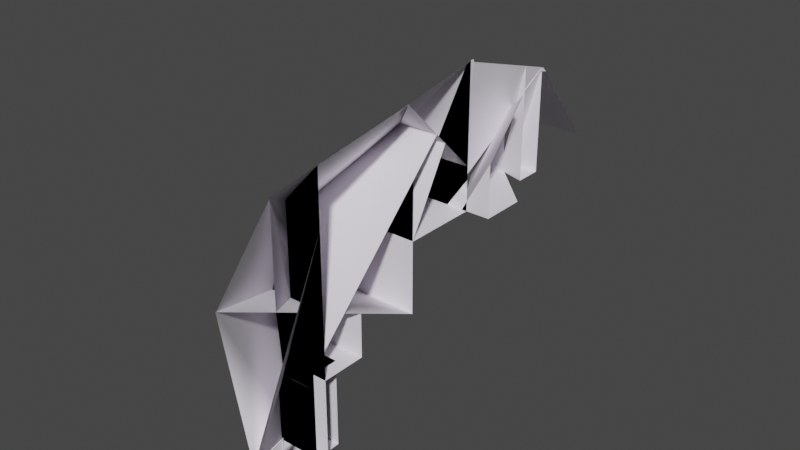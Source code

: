 # Source: asteroid011.blend  (saved by Blender 3.4.6; exported with 4.5.12 LTS)
import bpy
from mathutils import Matrix  # noqa: F401  (used for matrix-valued properties, if any)

bpy.ops.wm.read_factory_settings(use_empty=True)
scene = bpy.context.scene
scene.name = 'asteroid011_ref'

# ---- collections
col_asteroid011_ref = bpy.data.collections.new('asteroid011_ref'); scene.collection.children.link(col_asteroid011_ref)

# ---- materials (node trees are filled in below, after node groups)
mat_gcrock01_vmt = bpy.data.materials.new('gcrock01.vmt')
mat_gcrock01_vmt.use_transparent_shadow = False
mat_gcrock01_vmt.diffuse_color = (0.9288, 0.8875, 0.9651, 1.0)

# ---- material node trees

# ---- world
world_world = bpy.data.worlds.new('World'); scene.world = world_world
world_world.use_nodes = True; world_world.node_tree.nodes.clear()
_N = world_world.node_tree.nodes; _L = world_world.node_tree.links
n0 = _N.new('ShaderNodeOutputWorld'); n0.name = 'World Output'; n0.location = (300, 300)
n1 = _N.new('ShaderNodeBackground'); n1.name = 'Background'; n1.location = (10, 300)
n1.inputs[0].default_value = (0.05088, 0.05088, 0.05088, 1.0)
_L.new(n1.outputs[0], n0.inputs[0])
n0.is_active_output = True
world_world.color = (0.05088, 0.05088, 0.05088)
world_world.use_sun_shadow = False
world_world.sun_shadow_jitter_overblur = 0.0

# ---- meshes
me_asteroid011_ref = bpy.data.meshes.new('asteroid011_ref')
me_asteroid011_ref.from_pydata([(-32.01, -68.48, 127.3), (-119.7, -68.48, 31.75), (-119.7, -68.48, 31.89), (-32.46, -68.48, 127.3), (-119.7, -73.39, 31.0), (-44.36, -84.39, 111.4), (-44.38, -84.41, 111.4), (-119.7, -73.41, 30.99), (-119.7, -73.5, 30.98), (40.6, -268.5, -6.409), (-4.91, -268.5, -148.6), (-17.8, -268.5, -6.413), (82.01, -459.9, 85.06), (23.26, -316.2, -162.1), (82.32, -417.0, -185.9), (82.32, -460.2, 83.29), (82.32, -460.2, 85.19), (82.32, -318.5, 17.52), (23.3, -316.3, -162.1), (82.32, -413.9, -185.2), (23.31, -316.3, -162.1), (82.32, -460.2, 83.33), (82.32, -357.9, -171.9), (82.32, -357.9, -278.7), (82.32, -456.3, -278.7), (82.32, -456.3, -275.4), (84.32, -360.7, -278.7), (84.32, -460.1, -278.7), (82.32, -456.3, -275.4), (84.32, -460.1, -277.0), (84.32, -417.2, -186.0), (84.32, -360.7, -172.6), (82.32, -268.5, 124.0), (82.32, -268.5, -278.7), (-18.68, -268.5, -278.7), (-18.68, -268.5, -191.1), (82.32, -457.5, -278.7), (-18.68, -268.5, -191.1), (82.32, -457.5, -275.4), (82.32, -457.5, -275.4), (82.32, -268.5, 221.2), (18.0, -268.5, -6.408), (18.0, -268.5, 151.1), (82.32, -357.9, 36.33), (82.32, -357.9, 207.4), (82.32, -268.5, 123.9), (-18.88, -268.5, -6.412), (18.0, -268.5, 108.8), (82.32, -357.9, 204.4), (82.32, -459.4, 84.85), (82.32, 267.5, 214.0), (82.32, 267.5, 25.32), (32.27, 267.5, 25.32), (29.58, 234.6, 25.32), (82.32, 219.3, 25.32), (82.32, 219.3, 228.9), (9.59, 67.52, 103.3), (82.32, 67.52, 103.3), (82.32, 67.52, 25.32), (-20.88, 67.52, 25.32), (-123.1, -68.7, 25.32), (82.32, -68.7, 25.32), (-11.65, 8.419, 162.4), (82.32, 8.419, 162.4), (82.32, 270.1, 213.3), (82.32, 261.9, 208.7), (82.32, 279.9, 203.6), (-124.5, 460.2, 25.32), (-35.82, 236.2, 25.32), (61.53, 205.5, 147.1), (47.95, 459.5, 25.32), (29.58, 215.6, 25.32), (73.1, 67.52, 25.32), (125.3, 67.52, 25.32), (125.3, 67.52, 120.4), (33.53, 238.9, 25.32), (125.3, 149.1, 25.32), (-35.7, 253.6, 25.32), (33.53, 238.9, 135.7), (125.3, 149.1, 207.3), (15.92, 67.52, 25.32), (44.04, 67.52, 25.32), (82.32, 67.52, 80.76), (82.32, 67.52, 275.7), (20.42, 122.6, 25.32), (61.52, 225.4, 148.6), (82.32, 219.3, 228.9), (82.32, 219.3, 175.0), (82.32, 76.12, 273.0), (82.32, 73.16, 278.7), (82.32, 67.52, 277.6), (74.23, 67.52, 268.8), (-20.94, 67.52, 25.32), (15.93, 67.52, 25.32), (20.44, 122.7, 25.32), (82.32, 76.12, 273.0), (74.24, 67.52, 268.8), (73.72, 67.52, 267.5), (73.04, 67.52, 267.5), (-12.03, 7.367, 163.5), (-13.16, 8.418, 162.4), (82.32, -79.99, 250.8), (-12.03, 7.369, 163.5), (82.32, -188.5, -45.67), (82.32, -188.5, -122.7), (-54.41, -188.5, -122.7), (-61.5, -188.5, -45.67), (-13.17, -268.5, -72.68), (-8.57, -268.5, -122.7), (82.32, -268.5, -122.7), (82.32, -268.5, -72.68), (-42.55, -224.3, -28.49), (82.32, -224.3, -28.49), (-125.3, -68.48, 25.72), (82.32, -68.48, 25.72), (82.32, -68.48, 127.3), (9.41, -12.48, 183.3), (82.32, -12.48, 183.3), (82.32, -79.43, 250.3), (82.32, -103.1, 246.6), (11.45, -12.48, 183.3), (82.32, -103.2, 246.6), (82.32, -103.2, 246.6), (-44.38, -84.4, 111.4), (-44.42, -84.45, 111.3), (18.0, -268.5, -72.68), (11.44, -12.48, 183.3), (-80.72, -131.2, 64.59), (-36.07, -220.5, -122.7), (58.32, -220.5, -122.7), (58.32, -220.5, -139.4), (-34.54, -220.5, -139.4), (-5.99, -268.5, -150.7), (58.32, -268.5, -150.7), (58.32, -268.5, -122.7), (-119.7, -77.04, 30.43), (-119.7, -68.48, -103.2), (-119.7, -77.05, -99.1), (82.32, -68.48, -103.2), (-13.77, -224.3, -28.5), (-80.71, -131.2, 64.57), (-119.7, -77.03, -99.11), (-119.7, -77.03, -95.83), (-119.7, -79.01, -98.16), (-19.15, -268.5, -7.242), (18.0, -268.5, -7.336), (18.0, -268.5, 108.9), (18.01, -268.5, -7.3), (-19.18, -268.5, -7.299), (-13.78, -224.3, -28.49), (-42.55, -224.3, -28.49), (-44.27, -220.5, -169.6), (-34.6, -220.5, -139.4), (58.32, -220.5, -278.7), (-44.27, -220.5, -278.7), (-5.591, -268.5, -150.8), (-18.51, -268.5, -191.1), (-18.51, -268.5, -278.7), (58.32, -268.5, -278.7)], [], [(0, 1, 2), (0, 2, 3), (4, 5, 3), (4, 3, 2), (0, 3, 6), (6, 7, 1), (6, 1, 0), (8, 2, 1), (9, 10, 11), (12, 11, 10), (12, 10, 13), (12, 13, 14), (12, 14, 15), (12, 16, 17), (12, 17, 9), (12, 9, 11), (18, 10, 9), (18, 9, 17), (18, 17, 19), (20, 19, 14), (12, 21, 16), (22, 23, 24), (22, 24, 25), (22, 25, 19), (26, 27, 24), (26, 24, 23), (19, 28, 29), (19, 29, 30), (31, 26, 23), (31, 23, 22), (30, 31, 22), (30, 22, 19), (28, 24, 27), (28, 27, 29), (32, 33, 34), (32, 34, 35), (34, 33, 36), (37, 34, 36), (37, 36, 38), (35, 39, 32), (40, 32, 9), (40, 9, 41), (40, 41, 42), (42, 41, 43), (42, 43, 44), (41, 9, 17), (41, 17, 43), (44, 40, 42), (9, 45, 17), (46, 47, 41), (48, 43, 41), (48, 41, 47), (47, 46, 49), (47, 49, 48), (46, 41, 43), (46, 43, 49), (50, 51, 52), (53, 52, 51), (53, 51, 54), (55, 50, 52), (55, 52, 53), (53, 54, 55), (56, 57, 58), (56, 58, 59), (60, 59, 58), (60, 58, 61), (62, 56, 59), (62, 59, 60), (63, 57, 56), (63, 56, 62), (62, 60, 61), (62, 61, 63), (64, 65, 66), (67, 68, 69), (67, 69, 65), (67, 65, 64), (64, 66, 70), (64, 70, 67), (69, 68, 71), (72, 73, 74), (75, 76, 73), (75, 73, 72), (75, 72, 77), (78, 77, 72), (78, 72, 74), (78, 74, 79), (78, 75, 77), (80, 81, 82), (80, 82, 83), (84, 81, 80), (85, 84, 80), (85, 80, 83), (85, 83, 86), (86, 87, 85), (88, 89, 90), (88, 90, 83), (91, 92, 93), (91, 93, 83), (91, 83, 90), (94, 93, 92), (94, 92, 91), (94, 91, 89), (94, 89, 88), (94, 95, 83), (94, 83, 80), (91, 90, 89), (96, 97, 98), (99, 62, 97), (99, 97, 91), (100, 98, 97), (100, 97, 62), (99, 91, 98), (99, 98, 100), (100, 62, 99), (56, 91, 90), (56, 90, 57), (99, 101, 90), (99, 90, 91), (99, 56, 57), (99, 57, 101), (102, 91, 56), (103, 104, 105), (103, 105, 106), (107, 108, 109), (107, 109, 110), (105, 104, 109), (105, 109, 108), (111, 106, 105), (111, 105, 108), (111, 108, 107), (111, 107, 110), (111, 110, 112), (111, 112, 103), (111, 103, 106), (3, 113, 114), (3, 114, 115), (113, 3, 116), (113, 116, 100), (116, 3, 115), (116, 115, 117), (100, 116, 117), (100, 117, 63), (100, 63, 114), (100, 114, 113), (118, 101, 119), (116, 101, 118), (116, 118, 120), (6, 121, 101), (6, 101, 116), (120, 118, 122), (120, 122, 123), (124, 116, 120), (42, 125, 110), (42, 110, 40), (126, 127, 42), (126, 42, 40), (126, 40, 118), (127, 120, 117), (127, 117, 110), (127, 110, 125), (127, 125, 42), (120, 118, 117), (128, 129, 130), (128, 130, 131), (108, 132, 133), (108, 133, 134), (108, 134, 129), (108, 129, 128), (131, 130, 133), (131, 133, 132), (128, 131, 132), (128, 132, 108), (135, 1, 136), (135, 136, 137), (0, 115, 138), (0, 138, 136), (0, 136, 1), (138, 112, 139), (138, 139, 137), (138, 137, 136), (0, 140, 139), (0, 139, 112), (0, 112, 115), (140, 0, 1), (140, 1, 135), (140, 135, 137), (140, 137, 139), (142, 141, 143), (144, 145, 146), (145, 144, 143), (145, 143, 141), (146, 145, 141), (146, 141, 142), (142, 143, 144), (142, 144, 146), (147, 148, 107), (147, 107, 125), (149, 150, 148), (149, 148, 147), (111, 149, 125), (111, 125, 107), (149, 147, 125), (111, 107, 148), (151, 152, 130), (151, 130, 153), (151, 153, 154), (155, 156, 157), (155, 157, 158), (155, 158, 133), (154, 153, 158), (154, 158, 157), (152, 151, 156), (152, 156, 155), (155, 133, 130), (155, 130, 152), (151, 154, 157), (151, 157, 156)])
me_asteroid011_ref.polygons.foreach_set('use_smooth', [True] * 217)
_k = set([(0, 1), (0, 3), (0, 6), (0, 115), (0, 138), (0, 139), (1, 2), (1, 136), (2, 3), (3, 113), (3, 116), (6, 101), (9, 10), (9, 11), (9, 17), (9, 40), (9, 41), (10, 11), (11, 12), (12, 16), (19, 22), (19, 30), (22, 23), (22, 31), (23, 24), (23, 26), (24, 27), (32, 35), (33, 34), (34, 36), (40, 42), (41, 42), (41, 43), (41, 46), (42, 127), (46, 47), (46, 49), (47, 48), (50, 52), (51, 52), (52, 53), (53, 54), (53, 55), (56, 58), (58, 59), (59, 60), (60, 61), (60, 62), (62, 63), (62, 97), (62, 100), (63, 100), (64, 65), (64, 66), (64, 67), (65, 67), (72, 73), (72, 74), (72, 77), (73, 75), (74, 78), (75, 77), (77, 78), (80, 81), (80, 83), (80, 84), (83, 90), (83, 91), (85, 86), (88, 89), (88, 90), (89, 90), (89, 94), (90, 91), (90, 99), (91, 92), (91, 99), (92, 93), (92, 94), (97, 98), (98, 99), (98, 100), (99, 100), (99, 101), (100, 113), (100, 114), (100, 116), (101, 116), (101, 118), (103, 106), (103, 111), (104, 105), (105, 106), (105, 108), (105, 109), (106, 111), (107, 108), (107, 111), (107, 125), (107, 148), (108, 109), (108, 128), (108, 129), (108, 132), (108, 134), (110, 125), (110, 127), (111, 112), (112, 139), (113, 114), (116, 117), (116, 120), (117, 120), (125, 127), (125, 147), (125, 149), (128, 129), (128, 131), (130, 131), (130, 133), (130, 152), (131, 132), (132, 133), (133, 155), (136, 137), (136, 138), (141, 142), (141, 143), (141, 145), (142, 146), (143, 144), (144, 145), (144, 146), (145, 146), (147, 148), (147, 149), (148, 149), (151, 152), (151, 153), (151, 154), (151, 156), (152, 155), (153, 154), (154, 157), (154, 158), (156, 157), (157, 158)])
me_asteroid011_ref.attributes.new('sharp_edge', 'BOOLEAN', 'EDGE').data.foreach_set('value', [ (min(e.vertices), max(e.vertices)) in _k for e in me_asteroid011_ref.edges])
_uv = me_asteroid011_ref.uv_layers.new(name='UVMap')
_uv.uv.foreach_set('vector', [-0.6211, -27.27, -0.2478, -27.62, -0.2483, -27.62, -0.6211, -27.27, -0.2483, -27.62, -0.6211, -27.28, -6.199, -3.135, -6.406, -2.895, -6.388, -2.809, -6.199, -3.135, -6.388, -2.809, -6.185, -3.121, -6.801, 26.87, -6.801, 26.87, -6.863, 26.92, -6.406, -2.895, -6.199, -3.135, -6.185, -3.122, -6.406, -2.895, -6.185, -3.122, -6.388, -2.809, 25.13, -0.1616, 25.05, -0.1473, 25.05, -0.1495, -26.89, 0.2471, -27.07, -0.3084, -27.12, 0.2471, -7.58, -3.78, -6.759, -3.672, -6.456, -4.138, -7.58, -3.78, -6.456, -4.138, -6.584, -4.284, -7.58, -3.78, -6.584, -4.284, -6.863, -4.576, -7.58, -3.78, -6.863, -4.576, -7.577, -3.786, -26.77, 7.845, -26.77, 7.843, -26.46, 8.307, -26.77, 7.845, -26.46, 8.307, -26.49, 8.56, -26.77, 7.845, -26.49, 8.56, -26.69, 8.684, -8.085, -0.3609, -7.898, -0.3084, -7.898, 0.2471, -8.085, -0.3609, -7.898, 0.2471, -8.094, 0.3406, -8.085, -0.3609, -8.094, 0.3406, -8.467, -0.4513, -26.65, 8.44, -26.67, 7.995, -26.67, 7.985, -26.73, 0.6045, -26.73, 0.5977, -26.73, 0.605, -6.699, -4.405, -6.472, -4.755, -6.795, -4.964, -6.699, -4.405, -6.795, -4.964, -6.802, -4.953, -6.699, -4.405, -6.802, -4.953, -6.855, -4.568, -26.55, 8.165, -26.76, 7.839, -26.76, 7.856, -26.55, 8.165, -26.76, 7.856, -26.55, 8.178, -6.855, -4.568, -6.802, -4.953, -6.811, -4.966, -6.855, -4.568, -6.811, -4.966, -6.864, -4.577, -6.707, -4.413, -6.482, -4.76, -6.472, -4.755, -6.707, -4.413, -6.472, -4.755, -6.699, -4.405, -8.163, 26.41, -7.942, 26.41, -7.931, 26.42, -8.163, 26.41, -7.931, 26.42, -8.15, 26.42, -6.802, -4.953, -6.795, -4.964, -6.807, -4.972, -6.802, -4.953, -6.807, -4.972, -6.811, -4.966, -0.608, -26.83, 0.9648, -26.83, 0.9648, -27.22, -0.608, -26.83, 0.9648, -27.22, 0.6227, -27.22, -26.69, 8.686, -26.36, 8.471, -26.76, 7.852, -6.366, -4.277, -6.179, -4.564, -6.799, -4.966, -6.366, -4.277, -6.799, -4.966, -6.806, -4.956, -6.366, -4.277, -6.806, -4.956, -7.036, -3.245, -0.9877, -26.83, -0.6079, -26.83, -0.09873, -26.99, -0.9877, -26.83, -0.09873, -26.99, -0.09873, -27.08, -0.9877, -26.83, -0.09873, -27.08, -0.7139, -27.08, -7.094, -3.156, -6.759, -3.672, -7.143, -3.723, -7.094, -3.156, -7.143, -3.723, -7.507, -3.162, -7.582, 26.67, -7.582, 26.58, -7.778, 26.42, -7.582, 26.67, -7.778, 26.42, -7.931, 26.42, -7.507, -3.162, -7.243, -2.927, -7.094, -3.156, -6.759, -3.672, -7.036, -3.245, -6.974, -3.7, -0.09871, -27.22, -0.5487, -27.08, -0.09871, -27.08, -7.5, -3.172, -7.143, -3.723, -6.759, -3.672, -7.5, -3.172, -6.759, -3.672, -7.004, -3.295, -7.004, -3.295, -6.759, -3.672, -7.578, -3.78, -7.004, -3.295, -7.578, -3.78, -7.5, -3.172, -7.582, 26.82, -7.582, 26.67, -7.931, 26.42, -7.582, 26.82, -7.931, 26.42, -8.328, 26.42, -0.9598, -26.83, -0.2227, -26.83, -0.2227, -27.02, -5.617, 26.63, -5.488, 26.62, -5.488, 26.42, -5.617, 26.63, -5.488, 26.42, -5.677, 26.42, 1.349, 2.146, 1.537, 2.184, 1.936, 1.563, 1.349, 2.146, 1.936, 1.563, 1.829, 1.504, -0.2227, -27.03, -0.2227, -26.83, -1.018, -26.83, -0.5273, -27.11, -0.5273, -26.83, -0.2227, -26.83, -0.5273, -27.11, -0.2227, -26.83, -0.2227, -27.23, 27.53, 6.794, 27.13, 6.262, 26.73, 6.262, 27.53, 6.794, 26.73, 6.262, 26.73, 6.794, -6.211, -2.53, -5.891, -2.598, -5.725, -2.854, -6.211, -2.53, -5.725, -2.854, -6.172, -3.143, -6.5, 26.42, -6.27, 26.42, -6.27, 26.71, -6.5, 26.42, -6.27, 26.71, -6.5, 26.79, -0.7582, -27.2, -0.2227, -27.63, -0.2227, -26.83, -0.7582, -27.2, -0.2227, -26.83, -0.7582, -26.83, -0.7109, -5.099, -0.6927, -5.131, -0.6729, -5.061, 12.78, -6.245, 11.91, -6.581, 11.47, -6.158, 12.78, -6.245, 11.47, -6.158, 11.52, -5.837, 12.78, -6.245, 11.52, -5.837, 11.54, -5.807, -22.64, -14.34, -22.62, -14.37, -22.36, -15.03, -22.64, -14.34, -22.36, -15.03, -22.92, -15.39, 22.47, 4.842, 22.91, 4.419, 22.65, 4.387, -0.2227, -26.86, -0.2227, -26.66, -0.5941, -26.66, -5.6, 26.61, -5.951, 26.25, -6.27, 26.25, -5.6, 26.61, -6.27, 26.25, -6.27, 26.46, -5.6, 26.61, -6.27, 26.46, -5.543, 26.88, 11.64, -5.156, 11.96, -5.551, 11.16, -5.808, 11.64, -5.156, 11.16, -5.808, 10.94, -5.451, 11.64, -5.156, 10.94, -5.451, 11.09, -5.011, -0.6538, -27.02, -0.2227, -27.02, -0.2227, -27.29, -0.2227, -27.09, -0.2227, -26.98, -0.4392, -26.83, -0.2227, -27.09, -0.4392, -26.83, -1.201, -26.83, -6.054, 26.66, -6.27, 26.57, -6.27, 26.68, -1.469, -0.1319, -1.545, -0.7363, -1.726, -0.8456, -1.469, -0.1319, -1.726, -0.8456, -2.258, -0.03226, -1.469, -0.1319, -2.258, -0.03226, -1.659, 0.1169, -1.018, -26.83, -0.8073, -26.83, -0.7042, -26.91, -6.224, -2.024, -6.246, -2.012, -6.262, -2.027, -6.224, -2.024, -6.262, -2.027, -6.258, -2.033, -1.174, -26.86, -0.2227, -27.23, -0.2227, -27.09, -1.174, -26.86, -0.2227, -27.09, -1.2, -26.83, -1.174, -26.86, -1.2, -26.83, -1.208, -26.83, -6.054, 26.66, -6.27, 26.68, -6.27, 26.83, -5.545, -2.736, -5.725, -2.854, -6.243, -2.056, -5.545, -2.736, -6.243, -2.056, -6.246, -2.012, -5.545, -2.736, -6.246, -2.012, -6.224, -2.024, -5.545, -2.736, -6.224, -2.024, -6.258, -2.033, -5.545, -2.736, -6.258, -2.033, -5.725, -2.854, -6.243, -2.056, -6.262, -2.027, -6.246, -2.012, -1.174, -26.86, -1.169, -26.86, -1.169, -26.86, -6.216, -2.529, -6.211, -2.53, -6.241, -2.06, -6.216, -2.529, -6.241, -2.06, -6.243, -2.056, -0.7582, -27.2, -1.169, -26.86, -1.169, -26.86, -0.7582, -27.2, -1.169, -26.86, -0.7582, -27.2, -6.216, -2.529, -6.243, -2.056, -6.241, -2.06, -6.216, -2.529, -6.241, -2.06, -6.211, -2.53, -6.5, 26.79, -6.5, 26.79, -6.505, 26.79, -0.5273, -27.11, -1.174, -26.86, -1.208, -26.83, -0.5273, -27.11, -1.208, -26.83, -0.5273, -26.83, -6.216, -2.529, -6.688, -2.429, -6.262, -2.027, -6.216, -2.529, -6.262, -2.027, -6.243, -2.056, -6.505, 26.79, -6.27, 26.71, -6.27, 26.42, -6.505, 26.79, -6.27, 26.42, -6.846, 26.42, -6.216, -2.529, -6.243, -2.056, -5.891, -2.598, 0.4438, -52.94, 0.9908, -52.94, 0.9908, -54.01, 0.4438, -52.94, 0.9908, -54.01, 0.4438, -54.06, 0.1602, -27.2, 0.3555, -27.18, 0.3555, -26.83, 0.1602, -27.2, 0.3555, -26.83, 0.1602, -26.83, -7.27, 26.96, -7.27, 26.42, -7.582, 26.42, -7.27, 26.96, -7.582, 26.42, -7.582, 26.78, -6.567, -3.651, -6.413, -3.631, -6.249, -3.883, -6.567, -3.651, -6.249, -3.883, -6.511, -4.053, -6.567, -3.651, -6.511, -4.053, -6.618, -3.889, -7.409, 26.91, -7.582, 26.79, -7.582, 26.42, -7.409, 26.91, -7.582, 26.42, -7.409, 26.42, -7.409, 26.91, -7.409, 26.42, -7.27, 26.42, -7.409, 26.91, -7.27, 26.42, -7.27, 26.98, -22.84, -14.86, -22.92, -15.4, -22.24, -14.95, -22.84, -14.86, -22.24, -14.95, -22.46, -14.62, -6.172, -3.142, -6.388, -2.809, -6.324, -2.506, -6.172, -3.142, -6.324, -2.506, -6.211, -2.53, -27.45, -6.203, -27.61, -6.422, -27.16, -6.422, -27.45, -6.203, -27.16, -6.422, -27.16, -6.203, -27.54, -6.121, -27.45, -6.203, -27.16, -6.203, -27.54, -6.121, -27.16, -6.203, -27.16, -6.122, -22.85, -14.71, -22.53, -14.51, -22.24, -14.95, -22.85, -14.71, -22.24, -14.95, -22.92, -15.4, -6.685, -2.429, -6.688, -2.429, -6.755, -2.492, -6.582, 26.71, -6.846, 26.42, -6.844, 26.42, -6.582, 26.71, -6.844, 26.42, -6.582, 26.7, -6.406, -2.895, -6.755, -2.492, -6.688, -2.429, -6.406, -2.895, -6.688, -2.429, -6.324, -2.506, -6.324, -2.506, -6.685, -2.429, -6.755, -2.492, -6.324, -2.506, -6.755, -2.492, -6.406, -2.895, -6.863, 26.92, -6.582, 26.71, -6.582, 26.7, -0.7138, -27.08, 0.1602, -27.08, 0.1602, -26.83, -0.7138, -27.08, 0.1602, -26.83, -0.9877, -26.83, -6.324, -2.506, -6.46, -3.148, -7.094, -3.156, -6.324, -2.506, -7.094, -3.156, -7.243, -2.927, -6.324, -2.506, -7.243, -2.927, -6.685, -2.429, -7.046, 27.06, -6.582, 26.7, -6.582, 26.42, -7.046, 27.06, -6.582, 26.42, -7.582, 26.42, -7.046, 27.06, -7.582, 26.42, -7.582, 26.67, -6.46, -3.148, -6.618, -3.889, -7.094, -3.156, -6.582, 26.7, -6.844, 26.42, -6.582, 26.42, 0.3555, -27.29, 0.3555, -26.92, 0.4207, -26.92, 0.3555, -27.29, 0.4207, -26.92, 0.4207, -27.28, 0.3555, -27.18, 0.4651, -27.17, 0.4651, -26.92, 0.3555, -27.18, 0.4651, -26.92, 0.3555, -26.92, -7.582, 26.78, -7.582, 26.52, -7.395, 26.52, -7.582, 26.78, -7.395, 26.52, -7.395, 26.88, -7.395, 26.88, -7.395, 26.52, -7.582, 26.52, -7.395, 26.88, -7.582, 26.52, -7.582, 26.77, -6.354, -3.951, -6.319, -4.006, -6.452, -4.145, -6.354, -3.951, -6.452, -4.145, -6.511, -4.053, -6.21, -3.144, -6.185, -3.122, -5.897, -3.564, -6.21, -3.144, -5.897, -3.564, -5.934, -3.569, -0.6211, -27.27, -0.6211, -26.83, 0.2793, -26.83, -0.6211, -27.27, 0.2793, -26.83, 0.2794, -27.62, -0.6211, -27.27, 0.2794, -27.62, -0.2478, -27.62, -25.93, 9.126, -26.26, 8.616, -26.58, 8.82, -25.93, 9.126, -26.58, 8.82, -26.61, 9.528, -25.93, 9.126, -26.61, 9.528, -26.59, 9.556, -6.801, 26.87, -7.046, 27.06, -7.409, 26.8, -6.801, 26.87, -7.409, 26.8, -7.409, 26.42, -6.801, 26.87, -7.409, 26.42, -6.801, 26.42, -6.46, -3.148, -6.388, -2.809, -6.185, -3.122, -6.46, -3.148, -6.185, -3.122, -6.21, -3.144, -6.46, -3.148, -6.21, -3.144, -5.934, -3.569, -6.46, -3.148, -5.934, -3.569, -6.567, -3.651, -5.941, -3.558, -5.934, -3.569, -5.943, -3.57, -0.09546, -27.22, -0.09509, -27.08, -0.5493, -27.08, -26.57, 8.608, -26.69, 8.687, -26.62, 9.522, -26.57, 8.608, -26.62, 9.522, -26.61, 9.528, -7.004, -3.294, -6.757, -3.675, -5.934, -3.569, -7.004, -3.294, -5.934, -3.569, -5.941, -3.558, -5.941, -3.558, -5.943, -3.57, -6.757, -3.675, -5.941, -3.558, -6.757, -3.675, -7.004, -3.294, -0.09524, -27.08, -0.09524, -27.22, 0.1602, -27.2, -0.09524, -27.08, 0.1602, -27.2, 0.1602, -27.08, -7.409, 26.8, -7.409, 26.91, -7.582, 26.82, -7.409, 26.8, -7.582, 26.82, -7.582, 26.67, -7.409, 26.91, -7.409, 26.8, -7.582, 26.67, -7.409, 26.91, -7.582, 26.67, -7.582, 26.79, -6.567, -3.651, -6.757, -3.675, -6.618, -3.889, -6.567, -3.651, -6.618, -3.889, -6.757, -3.675, 0.5387, -27.32, 0.4207, -27.28, 0.4207, -26.92, 0.5387, -27.32, 0.4207, -26.92, 0.9648, -26.92, 0.5387, -27.32, 0.9648, -26.92, 0.9648, -27.32, 0.4651, -27.17, 0.6228, -27.22, 0.9648, -27.22, 0.4651, -27.17, 0.9648, -27.22, 0.9648, -26.92, 0.4651, -27.17, 0.9648, -26.92, 0.4651, -26.92, -7.395, 26.92, -7.395, 26.52, -7.582, 26.52, -7.395, 26.92, -7.582, 26.52, -7.582, 26.82, -6.319, -4.006, -6.254, -4.105, -6.366, -4.277, -6.319, -4.006, -6.366, -4.277, -6.452, -4.145, -7.582, 26.77, -7.582, 26.52, -7.395, 26.52, -7.582, 26.77, -7.395, 26.52, -7.395, 26.88, -6.254, -4.105, -6.022, -4.462, -6.179, -4.564, -6.254, -4.105, -6.179, -4.564, -6.366, -4.277])
me_asteroid011_ref.materials.append(mat_gcrock01_vmt)
me_asteroid011_ref.update()
me_asteroid011_ref.normals_split_custom_set([tuple(v) for v in zip(*[iter([0.0, 1.0, 0.0, 0.0, 1.0, 0.0, 0.0, 1.0, 0.0, 0.0, 1.0, 0.0, 0.0, 1.0, 0.0, 0.0, 1.0, 0.0, -0.7327, -0.1218, 0.6696, -0.6014, -0.2934, 0.7431, -0.6014, -0.2935, 0.7431, -0.7327, -0.1218, 0.6696, -0.6014, -0.2935, 0.7431, -0.9308, -0.06549, 0.3597, -0.1585, -0.634, 0.757, -0.6014, -0.2935, 0.7431, -0.6014, -0.2935, 0.7431, 0.6031, 0.2791, -0.7472, 0.4009, 0.05659, -0.9144, 0.733, 0.1033, -0.6724, 0.6031, 0.2791, -0.7472, 0.733, 0.1033, -0.6724, 0.733, 0.1033, -0.6724, -1.0, -1.104e-05, 0.0, -0.9308, -0.06546, 0.3597, -0.9309, -0.05562, 0.3611, 0.4549, 0.8786, -0.1455, 0.4549, 0.8786, -0.1456, 0.0, 1.0, 1.176e-07, -0.8339, -0.5483, -0.06354, -0.8681, -0.4902, -0.07865, -0.8681, -0.4902, -0.07864, -0.8339, -0.5483, -0.06354, -0.8681, -0.4902, -0.07864, -0.8681, -0.4902, -0.07864, -0.8339, -0.5483, -0.06354, -0.8681, -0.4902, -0.07864, -0.8681, -0.4902, -0.07865, -0.8339, -0.5483, -0.06354, -0.8681, -0.4902, -0.07865, -0.7741, -0.6317, -0.03992, -5.518e-05, 0.4312, 0.9023, -7.202e-05, 0.4312, 0.9023, -6.421e-05, 0.4312, 0.9023, -5.518e-05, 0.4312, 0.9023, -6.421e-05, 0.4312, 0.9023, -7.137e-05, 0.4312, 0.9023, -5.518e-05, 0.4312, 0.9023, -7.137e-05, 0.4312, 0.9023, -7.205e-05, 0.4312, 0.9023, 0.7993, 0.5438, -0.2558, 0.4549, 0.8786, -0.1456, 0.4549, 0.8786, -0.1455, 0.7993, 0.5438, -0.2558, 0.4549, 0.8786, -0.1455, 0.7993, 0.5438, -0.2558, 0.7993, 0.5438, -0.2558, 0.7993, 0.5438, -0.2558, 0.7993, 0.5438, -0.2558, 0.0002247, 0.2307, -0.973, 0.0002246, 0.2307, -0.973, 0.0002246, 0.2307, -0.973, -0.8339, -0.5483, -0.06354, -0.7741, -0.6317, -0.03993, -0.6568, -0.7541, 2.223e-06, -1.0, 8.802e-09, 0.0, -1.0, 0.0, 0.0, -0.9868, -0.1618, -2.182e-06, -1.0, 8.802e-09, 0.0, -0.9868, -0.1618, -2.182e-06, -0.9493, -0.3098, 0.05324, -1.0, 8.802e-09, 0.0, -0.9493, -0.3098, 0.05324, -0.9076, -0.3799, 0.1788, 1.965e-05, 0.0, -1.0, -3.686e-06, 0.0, -1.0, -3.5e-06, 0.0, -1.0, 1.965e-05, 0.0, -1.0, -3.5e-06, 0.0, -1.0, 1.985e-05, 0.0, -1.0, -0.9076, -0.3799, 0.1787, -0.9493, -0.3098, 0.05325, -0.8338, -0.5246, 0.1721, -0.9076, -0.3799, 0.1787, -0.8338, -0.5246, 0.1721, -0.799, -0.5441, 0.256, 0.8118, 0.5839, 3.586e-07, 0.8118, 0.584, 1.68e-06, 0.8118, 0.584, 1.652e-06, 0.8118, 0.5839, 3.586e-07, 0.8118, 0.584, 1.652e-06, 0.8118, 0.5839, 3.339e-07, -0.0002409, -0.2306, 0.973, -0.0004869, -0.2307, 0.973, -0.000407, -0.2307, 0.973, -0.0002409, -0.2306, 0.973, -0.000407, -0.2307, 0.973, -0.0002929, -0.2306, 0.973, -0.9493, -0.3098, 0.05325, -0.9868, -0.1618, 6.911e-05, -0.8813, -0.4725, -2.992e-05, -0.9493, -0.3098, 0.05325, -0.8813, -0.4725, -2.992e-05, -0.8338, -0.5246, 0.1721, 0.2195, 0.9731, -0.07024, 0.0, 1.0, 0.0, 0.0, 1.0, 8.744e-09, 0.2195, 0.9731, -0.07024, 0.0, 1.0, 8.744e-09, 0.0, 1.0, 5.59e-08, 0.0, 0.0, -1.0, 0.0, 0.0, -1.0, 0.0, 0.0, -1.0, -0.8622, -0.4992, 0.08625, -0.882, -0.4713, -3.581e-05, -0.882, -0.4713, -0.0001417, -0.8622, -0.4992, 0.08625, -0.882, -0.4713, -0.0001417, -0.8494, -0.5116, 0.1295, -0.8622, -0.4992, 0.08627, -0.8494, -0.5116, 0.1295, -0.8003, -0.542, 0.2565, 0.0, 1.0, 0.0, 0.2195, 0.9731, -0.07025, 0.4549, 0.8786, -0.1456, 0.0, 1.0, 1.795e-08, 0.4549, 0.8786, -0.1456, 0.363, 0.9318, -7.734e-06, 0.0, 1.0, 1.795e-08, 0.363, 0.9318, -7.734e-06, 0.0, 1.0, 9.81e-08, -0.7147, -0.6264, 0.3111, -0.8119, -0.5838, 2.252e-06, -0.8119, -0.5838, 1.773e-06, -0.7147, -0.6264, 0.3111, -0.8119, -0.5838, 1.773e-06, -0.849, -0.3777, 0.3695, -6.646e-06, -0.4312, -0.9023, -1.84e-05, -0.4312, -0.9022, 1.934e-05, -0.4312, -0.9023, -6.646e-06, -0.4312, -0.9023, 1.934e-05, -0.4312, -0.9023, 2.288e-05, -0.4312, -0.9023, -0.849, -0.3777, 0.3695, -0.7329, -0.1035, 0.6724, -0.7147, -0.6264, 0.3111, 0.4549, 0.8786, -0.1456, 0.2195, 0.9731, -0.07029, 0.7993, 0.5438, -0.2558, 0.0, 1.0, 2.011e-07, 0.4562, 0.8899, 1.064e-05, 0.363, 0.9318, -4.444e-06, 0.8119, 0.5838, -1.374e-06, 0.8119, 0.5838, -3.587e-06, 0.363, 0.9318, -4.444e-06, 0.8119, 0.5838, -1.374e-06, 0.363, 0.9318, -4.444e-06, 0.4562, 0.8899, 1.064e-05, -0.8964, -0.3379, 0.287, -0.8964, -0.3379, 0.287, -0.8964, -0.3379, 0.287, -0.8964, -0.3379, 0.287, -0.8964, -0.3379, 0.287, -0.8964, -0.3379, 0.287, 8.436e-05, -0.4311, -0.9023, 9.336e-05, -0.4311, -0.9023, 6.689e-05, -0.4312, -0.9023, 8.436e-05, -0.4311, -0.9023, 6.689e-05, -0.4312, -0.9023, 6.441e-05, -0.4312, -0.9023, 0.0, 1.0, 0.0, 0.0, 1.0, 0.0, 0.0, 1.0, 0.0, -4.554e-08, 0.0, -1.0, 0.0, 0.0, -1.0, -6.197e-08, 0.0, -1.0, -4.554e-08, 0.0, -1.0, -6.197e-08, 0.0, -1.0, -9.606e-08, 0.0, -1.0, -0.9636, 0.07885, 0.2556, -0.9636, 0.07885, 0.2556, -0.9636, 0.07882, 0.2555, -0.9636, 0.07885, 0.2556, -0.9636, 0.07882, 0.2555, -0.9636, 0.07881, 0.2555, -0.2788, -0.9604, 4.717e-06, -0.2788, -0.9604, 4.717e-06, -0.2788, -0.9604, 4.717e-06, -0.2173, 0.9332, 0.2861, -1.207e-05, 0.9675, 0.2527, 0.0, 1.0, 0.0, -0.2173, 0.9333, 0.2861, 0.0, 1.0, -1.213e-07, -0.625, 0.7415, 0.2442, 0.0, 0.0, -1.0, 0.0, 0.0, -1.0, 0.0, 0.0, -1.0, 0.0, 0.0, -1.0, 0.0, 0.0, -1.0, 0.0, 0.0, -1.0, -0.559, 0.6781, 0.4772, -0.2173, 0.9333, 0.2861, -0.625, 0.7415, 0.2442, -0.559, 0.6781, 0.4772, -0.625, 0.7415, 0.2442, -0.7636, 0.5727, 0.2983, 6.371e-06, 0.7071, 0.7071, -2.404e-05, 0.9675, 0.2527, -0.2173, 0.9333, 0.2861, 6.371e-06, 0.7071, 0.7071, -0.2173, 0.9333, 0.2861, -0.559, 0.6781, 0.4772, 2.134e-06, -0.8716, 0.4903, 2.446e-06, -0.8716, 0.4903, 2.219e-06, -0.8716, 0.4903, 2.134e-06, -0.8716, 0.4903, 2.219e-06, -0.8716, 0.4903, 1.784e-06, -0.8716, 0.4903, 1.0, 0.0, 0.0, 1.0, 0.0, 0.0, 1.0, 0.0, 0.0, -0.7797, -0.308, 0.5452, -0.6177, -0.7219, 0.312, -0.6972, -0.5888, 0.409, -0.7797, -0.308, 0.5452, -0.6972, -0.5888, 0.409, -0.7795, -0.3082, 0.5453, -0.7796, -0.308, 0.5453, -0.7796, -0.308, 0.5453, -0.7793, -0.3085, 0.5454, 0.002811, 0.7049, 0.7093, 0.002586, 0.7049, 0.7093, 0.002864, 0.7049, 0.7093, 0.002811, 0.7049, 0.7093, 0.002864, 0.7049, 0.7093, 0.002865, 0.7049, 0.7093, -0.6972, -0.5888, 0.409, -0.6177, -0.7219, 0.312, -0.3005, -0.9538, 0.0001228, 0.0, -1.0, 0.0, 0.0, -1.0, 0.0, 0.0, -1.0, 0.0, 6.517e-08, 0.0, -1.0, 6.517e-08, 0.0, -1.0, 6.517e-08, 0.0, -1.0, 0.0, 0.0, -1.0, 0.0, 0.0, -1.0, 0.0, 0.0, -1.0, 0.0, 0.0, -1.0, 0.0, 0.0, -1.0, 0.0, 0.0, -1.0, -0.78, -0.4561, 0.4284, -0.78, -0.4561, 0.4284, -0.78, -0.4561, 0.4284, -0.78, -0.4561, 0.4284, -0.78, -0.4561, 0.4284, -0.78, -0.4561, 0.4284, -0.78, -0.4561, 0.4284, -0.78, -0.4561, 0.4284, -0.78, -0.4561, 0.4284, 0.2082, 0.9781, 0.0, 0.2082, 0.9781, 0.0, 0.2082, 0.9781, 0.0, 0.0, -1.0, -1.661e-07, 0.0, -1.0, -3.132e-07, 0.0, -1.0, -3.342e-08, 0.0, -1.0, -1.661e-07, 0.0, -1.0, -3.342e-08, 0.0, -1.0, 0.0, 0.0, 0.0, -1.0, 0.0, 0.0, -1.0, 0.0, 0.0, -1.0, -0.9636, 0.07872, 0.2556, -0.8364, 0.4615, 0.2958, -0.9636, 0.07871, 0.2556, -0.9636, 0.07872, 0.2556, -0.9636, 0.07871, 0.2556, -0.9636, 0.07872, 0.2556, -0.9636, 0.07872, 0.2556, -0.9636, 0.07872, 0.2556, -0.9636, 0.07872, 0.2556, 0.279, 0.9603, -9.198e-06, 0.279, 0.9603, -9.198e-06, 0.279, 0.9603, -9.198e-06, 0.996, -0.02643, -0.08589, 1.0, -4.352e-07, 0.0, 1.0, -4.352e-07, 0.0, 0.996, -0.02644, -0.08588, 1.0, 1.775e-06, 0.0, 0.9837, -0.05285, -0.1718, 0.2085, -0.9746, -0.08171, 0.0, -1.0, -5.439e-08, 0.0, -1.0, -5.367e-08, 0.2085, -0.9746, -0.08171, 0.0, -1.0, -5.367e-08, 0.0, -1.0, 0.0, 0.2085, -0.9746, -0.08172, 0.0, -1.0, 0.0, 0.0, -1.0, 0.0, 0.0, 0.0, -1.0, 0.0, 0.0, -1.0, 0.0, 0.0, -1.0, -0.8363, 0.4615, 0.2959, -0.625, 0.7415, 0.2442, -0.7114, 0.5309, 0.4605, -0.8363, 0.4615, 0.2959, -0.7114, 0.5309, 0.4605, -0.8114, 0.3673, 0.4547, -0.8364, 0.4615, 0.2958, -0.8114, 0.3673, 0.4547, -0.7636, 0.5726, 0.2985, 0.9636, -0.07879, -0.2556, 0.996, -0.02644, -0.08589, 0.9837, -0.05287, -0.1718, 0.9636, -0.07879, -0.2556, 0.9837, -0.05287, -0.1718, 0.9636, -0.0788, -0.2556, -0.7114, 0.5309, 0.4605, -0.7327, -0.1217, 0.6695, -0.8114, 0.3673, 0.4547, -0.7114, 0.5309, 0.4605, 1.129e-05, 0.9417, -0.3366, -2.199e-05, 0.9674, -0.2534, 0.3384, -0.7229, -0.6024, 0.4251, -0.7112, -0.5599, 0.7641, -0.5714, -0.2994, 0.3384, -0.7229, -0.6024, 0.7641, -0.5714, -0.2994, 0.2085, -0.9746, -0.0817, 2.136e-05, 0.8716, -0.4903, 1.086e-05, 0.9674, -0.2534, -5.908e-06, 0.9416, -0.3366, 2.136e-05, 0.8716, -0.4903, -5.908e-06, 0.9416, -0.3366, 2.145e-05, 0.8716, -0.4903, -0.7782, 0.01678, 0.6278, -0.7114, 0.5309, 0.4604, -0.7314, -0.1249, 0.6704, -0.7782, 0.01679, 0.6278, -0.7314, -0.1249, 0.6704, -0.7322, -0.123, 0.6699, 9.962e-05, -0.707, -0.7072, 0.4251, -0.7112, -0.5599, 0.3384, -0.7229, -0.6024, -0.2173, 0.9332, 0.2861, -0.7114, 0.5309, 0.4604, 0.0, 1.0, 7.424e-08, -0.2173, 0.9332, 0.2861, 0.0, 1.0, 7.424e-08, 1.989e-10, 0.9675, 0.2527, -0.7782, 0.01676, 0.6278, -0.7327, -0.1217, 0.6696, -0.7327, -0.1217, 0.6696, -0.7782, 0.01675, 0.6278, -0.7328, -0.1216, 0.6695, -0.7114, 0.5309, 0.4604, 0.3384, -0.7229, -0.6024, 0.0, -0.7071, -0.7071, 1.586e-06, -0.7071, -0.7071, 0.3384, -0.7229, -0.6024, 1.586e-06, -0.7071, -0.7071, 2.977e-06, -0.7071, -0.7071, -0.7782, 0.01675, 0.6278, -0.7114, 0.5309, 0.4604, -0.2173, 0.9332, 0.2861, 0.0, 1.0, -1.224e-07, 0.0, 1.0, 0.0, 0.0, 1.0, -2.591e-07, 0.0, 1.0, -1.224e-07, 0.0, 1.0, -2.591e-07, 0.0, 1.0, -3.747e-07, 1.003e-05, -0.9889, 0.1486, 0.0, -1.0, 0.0, 0.0, -1.0, 0.0, 1.003e-05, -0.9889, 0.1486, 0.0, -1.0, 0.0, -3.453e-05, -0.9523, 0.3051, 0.0, 0.0, -1.0, 0.0, 0.0, -1.0, 0.0, 0.0, -1.0, 0.0, -9.537e-08, -1.0, 0.0, -9.537e-08, -1.0, 0.0, -9.537e-08, -1.0, -0.8739, -0.484, -0.04549, -0.8798, -0.4749, -0.01992, -0.8649, -0.4956, -0.07956, -0.8739, -0.484, -0.04549, -0.8649, -0.4956, -0.07956, -0.8649, -0.4956, -0.07956, -0.8739, -0.484, -0.04549, -0.8649, -0.4956, -0.07956, -0.8649, -0.4956, -0.07958, 5.598e-06, -0.7071, 0.7071, 1.003e-05, -0.9889, 0.1486, -3.453e-05, -0.9523, 0.3051, 5.598e-06, -0.7071, 0.7071, -3.453e-05, -0.9523, 0.3051, 1.377e-05, -0.7071, 0.7071, 1.575e-05, 0.4324, 0.9017, 1.575e-05, 0.4324, 0.9017, 1.575e-05, 0.4324, 0.9017, 3.078e-06, 0.4324, 0.9017, 3.078e-06, 0.4324, 0.9017, 3.078e-06, 0.4324, 0.9017, 8.536e-07, -0.9675, 0.2527, 0.0, -1.0, 0.0, 0.0, -1.0, 0.0, 8.536e-07, -0.9675, 0.2527, 0.0, -1.0, 0.0, 3.785e-06, -0.8271, 0.5621, -0.7327, -0.1217, 0.6696, -0.6014, -0.2935, 0.7431, -0.495, -0.4008, 0.7709, -0.7327, -0.1217, 0.6696, -0.495, -0.4008, 0.7709, -0.7322, -0.123, 0.6699, -0.495, -0.4008, 0.7709, 8.536e-07, -0.9675, 0.2527, 3.785e-06, -0.8271, 0.5621, -0.495, -0.4008, 0.7709, 3.785e-06, -0.8271, 0.5621, -6.765e-07, -0.7071, 0.7071, -2.671e-05, 0.707, 0.7072, -3.464e-05, 0.707, 0.7072, -1.502e-05, 0.7071, 0.7072, -2.671e-05, 0.707, 0.7072, -1.502e-05, 0.7071, 0.7072, -1.038e-05, 0.7071, 0.7071, -1.435e-06, 0.8716, -0.4903, -1.435e-06, 0.8716, -0.4903, -1.435e-06, 0.8716, -0.4903, 0.0, 0.8716, -0.4903, 0.0, 0.8716, -0.4903, 0.0, 0.8716, -0.4903, 0.9309, 0.05557, -0.3611, 1.0, 0.0, 0.0, 0.8756, 0.07352, -0.4775, -0.0001524, 0.707, 0.7072, -4.922e-05, 0.7071, 0.7071, -3.386e-05, 0.7071, 0.7071, -0.0001524, 0.707, 0.7072, -3.386e-05, 0.7071, 0.7071, -0.0001302, 0.707, 0.7072, -0.6014, -0.2934, 0.7431, -0.7327, -0.1217, 0.6696, -0.7327, -0.1217, 0.6696, -0.6014, -0.2934, 0.7431, -0.7327, -0.1217, 0.6696, -0.495, -0.4008, 0.7709, 0.4165, 0.4606, -0.7838, 0.9308, 0.05556, -0.3612, 0.8756, 0.07349, -0.4775, 0.4165, 0.4606, -0.7838, 0.8756, 0.07349, -0.4775, 0.6031, 0.2791, -0.7472, 0.6031, 0.2791, -0.7472, -0.000759, 0.7075, -0.7068, 0.4165, 0.4606, -0.7838, -0.7147, -0.6264, 0.3111, -0.2997, -0.954, -3.253e-06, 0.0, -0.9523, 0.3051, -0.7147, -0.6264, 0.3111, 0.0, -0.9523, 0.3051, 0.0, -1.0, 0.0, -0.7329, -0.1035, 0.6724, -0.7942, -0.4997, 0.3458, -0.7147, -0.6264, 0.3111, -0.7329, -0.1035, 0.6724, -0.7147, -0.6264, 0.3111, -0.7329, -0.1035, 0.6724, -0.7329, -0.1035, 0.6724, -0.7329, -0.1035, 0.6724, -0.7329, -0.1035, 0.6724, 8.169e-06, 0.7071, -0.7071, 0.4165, 0.4606, -0.7838, 3.101e-06, 0.7071, -0.7071, 8.169e-06, 0.7071, -0.7071, 3.101e-06, 0.7071, -0.7071, 1.006e-05, 0.7071, -0.7071, 1.736e-05, 0.7071, -0.7071, 1.736e-05, 0.7071, -0.7071, 1.736e-05, 0.7071, -0.7071, -0.7942, -0.4997, 0.3457, -0.2997, -0.954, -3.253e-06, -0.7147, -0.6264, 0.3111, 4.657e-06, 0.7071, 0.7071, 4.657e-06, 0.7071, 0.7071, 4.657e-06, 0.7071, 0.7071, 1.449e-07, 1.0, 1.263e-07, 0.0, 1.0, 1.067e-06, 1.831e-08, 1.0, 9.486e-07, 1.449e-07, 1.0, 1.263e-07, 1.831e-08, 1.0, 9.486e-07, 1.643e-07, 1.0, 0.0, 0.0, -1.0, -1.583e-06, 0.0, -1.0, -2.164e-06, 0.0, -1.0, -5.473e-07, 0.0, -1.0, -1.583e-06, 0.0, -1.0, -5.473e-07, 0.0, -1.0, 0.0, 0.0, 1.589e-07, 1.0, 0.0, 1.589e-07, 1.0, 0.0, 1.589e-07, 1.0, 0.0, 1.589e-07, 1.0, 0.0, 1.589e-07, 1.0, 0.0, 1.589e-07, 1.0, -1.592e-05, 0.2306, -0.973, -2.004e-05, 0.2306, -0.973, -1.764e-05, 0.2306, -0.973, -1.592e-05, 0.2306, -0.973, -1.764e-05, 0.2306, -0.973, -1.231e-05, 0.2306, -0.973, -0.8649, -0.4956, -0.07948, -0.8323, -0.5348, 0.146, -0.8649, -0.4956, -0.0795, -0.8649, -0.4956, -0.07948, -0.8649, -0.4956, -0.0795, -0.8649, -0.4956, -0.0795, -0.9496, -0.2771, 0.1466, -0.9308, -0.05561, 0.3612, -1.0, -6.74e-07, 5.547e-08, -0.9496, -0.2771, 0.1466, -1.0, -6.74e-07, 5.547e-08, -0.5414, -0.8399, -0.03853, 0.0, 1.0, 0.0, 0.0, 1.0, 0.0, 0.0, 1.0, 0.0, 0.0, 1.0, 0.0, 0.0, 1.0, 0.0, 0.0, 1.0, 0.0, 0.0, 1.0, 0.0, 0.0, 1.0, 0.0, 0.0, 1.0, 0.0, 0.0001389, -0.4322, -0.9018, 0.0001393, -0.4323, -0.9018, -0.2049, -0.9605, 0.1882, 0.0001389, -0.4322, -0.9018, -0.2049, -0.9605, 0.1882, -0.5414, -0.8399, -0.03853, 0.0001389, -0.4322, -0.9018, -0.5414, -0.8399, -0.03853, -0.0002099, -0.4327, -0.9015, -0.1585, -0.634, 0.7569, -0.7942, -0.4996, 0.3457, -0.2049, -0.9605, 0.1882, -0.1585, -0.634, 0.7569, -1.522e-05, -0.7071, 0.7071, -6.21e-06, -0.7071, 0.7071, -0.1585, -0.634, 0.7569, -6.21e-06, -0.7071, 0.7071, 5.132e-06, -0.8271, 0.5621, -0.7942, -0.4996, 0.3457, -0.1585, -0.634, 0.7569, -0.9308, -0.05561, 0.3612, -0.7942, -0.4996, 0.3457, -0.9308, -0.05561, 0.3612, -0.9496, -0.2771, 0.1466, -0.7942, -0.4996, 0.3457, -0.9496, -0.2771, 0.1466, -0.5414, -0.8399, -0.03853, -0.7942, -0.4996, 0.3457, -0.5414, -0.8399, -0.03853, -0.2049, -0.9605, 0.1882, -0.9531, -0.2307, 0.1956, -0.9136, -0.4066, 1.417e-05, -0.9738, -0.1736, 0.1472, 0.0, -1.0, 1.741e-07, 0.0, -1.0, 1.741e-07, 0.0, -1.0, 1.741e-07, -0.00229, -0.4336, -0.9011, -0.002287, -0.4336, -0.9011, -0.002912, -0.434, -0.9009, -0.00229, -0.4336, -0.9011, -0.002912, -0.434, -0.9009, -0.0005519, -0.4326, -0.9016, 0.8119, 0.5838, -6.191e-06, 0.8119, 0.5838, -4.558e-06, 0.8116, 0.5842, 0.0004435, 0.8119, 0.5838, -6.191e-06, 0.8116, 0.5842, 0.0004435, 0.8117, 0.5841, 0.0003197, -0.9531, -0.2307, 0.1956, -0.9738, -0.1736, 0.1472, -0.9021, -0.3977, 0.1676, -0.9531, -0.2307, 0.1956, -0.9021, -0.3977, 0.1676, -0.8964, -0.3381, 0.2866, 0.0, -1.0, -2.714e-07, 0.0, -1.0, 0.0, 9.607e-06, -0.9889, 0.1485, 0.0, -1.0, -2.714e-07, 9.607e-06, -0.9889, 0.1485, -0.2998, -0.954, 1.417e-05, -2.337e-06, 0.4324, 0.9017, -2.337e-06, 0.4324, 0.9017, -2.337e-06, 0.4324, 0.9017, 1.192e-05, 0.4324, 0.9017, 1.192e-05, 0.4324, 0.9017, 1.192e-05, 0.4324, 0.9017, 9.537e-06, 0.7071, -0.7071, 2.823e-05, 0.7071, -0.7071, -1.842e-05, 0.7071, -0.7071, 9.537e-06, 0.7071, -0.7071, -1.842e-05, 0.7071, -0.7071, -3.584e-05, 0.7071, -0.7071, 0.8118, 0.5839, -2.949e-05, 0.8118, 0.5839, -2.949e-05, 0.8118, 0.5839, -2.949e-05, -0.8739, -0.484, -0.04549, -0.8649, -0.4956, -0.0795, -0.9021, -0.3977, 0.1676, 1.389e-07, 1.0, -7.155e-07, 1.642e-07, 1.0, -1.392e-06, 1.252e-07, 1.0, -3.499e-07, 1.389e-07, 1.0, -7.155e-07, 1.252e-07, 1.0, -3.499e-07, 1.165e-07, 1.0, -1.177e-07, 0.0, 1.0, 3.49e-07, 0.0, 1.0, 3.49e-07, 0.0, 1.0, 3.49e-07, -0.2195, -0.9731, 0.07023, -0.5968, -0.7793, 0.191, 0.0, -1.0, -2.212e-09, -0.2195, -0.9731, 0.07023, 0.0, -1.0, -2.212e-09, 0.0, -1.0, 0.0, -0.2195, -0.9731, 0.07023, 0.0, -1.0, 0.0, 0.0, -1.0, 0.0, 0.0, 0.0, -1.0, 0.0, 0.0, -1.0, 0.0, 0.0, -1.0, 0.0, 0.0, -1.0, 0.0, 0.0, -1.0, 0.0, 0.0, -1.0, -0.8323, -0.5348, 0.146, -0.8613, -0.5008, 0.08602, -0.5968, -0.7793, 0.191, -0.8323, -0.5348, 0.146, -0.5968, -0.7793, 0.191, -0.2195, -0.9731, 0.07023, -1.776e-05, -0.2306, 0.973, -2.23e-05, -0.2306, 0.973, -1.954e-05, -0.2306, 0.973, -1.776e-05, -0.2306, 0.973, -1.954e-05, -0.2306, 0.973, -1.569e-05, -0.2306, 0.973, -0.8613, -0.5008, 0.08601, -0.8811, -0.4729, 9.859e-07, -0.8811, -0.4729, 6.39e-08, -0.8613, -0.5008, 0.08601, -0.8811, -0.4729, 6.39e-08, -0.8811, -0.4729, -2.141e-06])] * 3)])
arm_asteroid011_ref_skeleton = bpy.data.armatures.new('asteroid011_ref_skeleton')  # bones are not reproduced

# ---- objects
ob_asteroid011_ref_skeleton = bpy.data.objects.new('asteroid011_ref_skeleton', arm_asteroid011_ref_skeleton)
ob_asteroid011_ref = bpy.data.objects.new('asteroid011_ref', me_asteroid011_ref)

# ---- transforms, parenting, visibility, modifiers, constraints
ob_asteroid011_ref_skeleton.location = (0.0, 0.0, 0.0)
ob_asteroid011_ref_skeleton.show_in_front = True
ob_asteroid011_ref.parent = ob_asteroid011_ref_skeleton
ob_asteroid011_ref.location = (0.0, 0.0, 0.0)
_vg = ob_asteroid011_ref.vertex_groups.new(name='static_prop')
_vg.add([0, 1, 2, 3, 4, 5, 6, 7, 8, 9, 10, 11, 12, 13, 14, 15, 16, 17, 18, 19, 20, 21, 22, 23, 24, 25, 26, 27, 28, 29, 30, 31, 32, 33, 34, 35, 36, 37, 38, 39, 40, 41, 42, 43, 44, 45, 46, 47, 48, 49, 50, 51, 52, 53, 54, 55, 56, 57, 58, 59, 60, 61, 62, 63, 64, 65, 66, 67, 68, 69, 70, 71, 72, 73, 74, 75, 76, 77, 78, 79, 80, 81, 82, 83, 84, 85, 86, 87, 88, 89, 90, 91, 92, 93, 94, 95, 96, 97, 98, 99, 100, 101, 102, 103, 104, 105, 106, 107, 108, 109, 110, 111, 112, 113, 114, 115, 116, 117, 118, 119, 120, 121, 122, 123, 124, 125, 126, 127, 128, 129, 130, 131, 132, 133, 134, 135, 136, 137, 138, 139, 140, 141, 142, 143, 144, 145, 146, 147, 148, 149, 150, 151, 152, 153, 154, 155, 156, 157, 158], 1.0, 'REPLACE')
_m = ob_asteroid011_ref.modifiers.new('Armature', 'ARMATURE')
_m.object = ob_asteroid011_ref_skeleton

# ---- collection membership
scene.collection.objects.link(ob_asteroid011_ref_skeleton)
col_asteroid011_ref.objects.link(ob_asteroid011_ref)

# ---- scene / render settings (as saved in the file)
scene.frame_start = 0; scene.frame_end = 90; scene.frame_set(0)
scene.render.engine = 'BLENDER_EEVEE_NEXT'
scene.cycles.sampling_pattern = 'TABULATED_SOBOL'
scene.cycles.use_light_tree = False
scene.view_settings.view_transform = 'Filmic'
scene.unit_settings.scale_length = 0.254
bpy.context.view_layer.update()

# ---- added for rendering (the .blend has no active camera and no usable light): camera, sun
cam_auto = bpy.data.cameras.new('AutoCamera')
cam_auto.lens = 50.0
cam_auto.sensor_width = 36.0
cam_auto.clip_end = 17938.4
ob_auto_camera = bpy.data.objects.new('AutoCamera', cam_auto)
scene.collection.objects.link(ob_auto_camera)
ob_auto_camera.location = (1022.14, -1226.56, 817.706)
ob_auto_camera.rotation_euler = (1.09748, -7.21219e-08, 0.694738)
scene.camera = ob_auto_camera
light_auto_sun = bpy.data.lights.new('AutoSun', 'SUN')
light_auto_sun.energy = 3.0
light_auto_sun.angle = 0.0523599
ob_auto_sun = bpy.data.objects.new('AutoSun', light_auto_sun)
scene.collection.objects.link(ob_auto_sun)
ob_auto_sun.rotation_euler = (0.872665, 0.174533, 0.523599)
bpy.context.view_layer.update()
